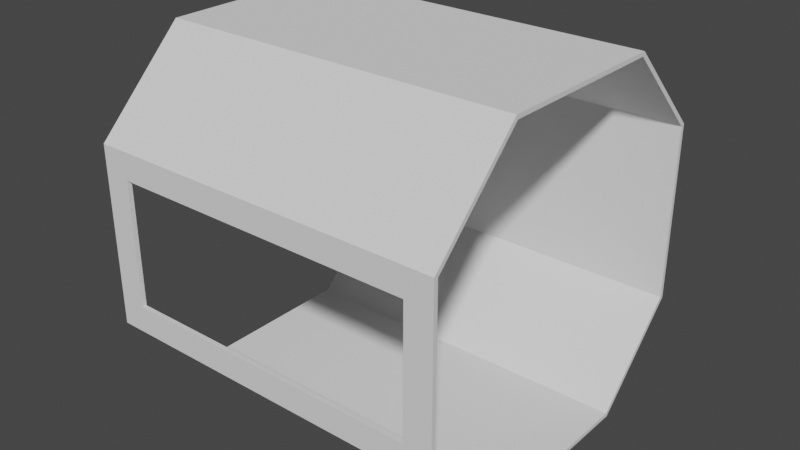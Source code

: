 # Source: CorridorStraightSectionWindow1.blend  (saved by Blender 2.81.16; exported with 4.5.12 LTS)
import bpy
from mathutils import Matrix  # noqa: F401  (used for matrix-valued properties, if any)

bpy.ops.wm.read_factory_settings(use_empty=True)
scene = bpy.context.scene
scene.name = 'Scene'

# ---- collections
col_collection = bpy.data.collections.new('Collection'); scene.collection.children.link(col_collection)

# ---- node groups
ng_auto_smooth = bpy.data.node_groups.new('Auto Smooth', 'GeometryNodeTree')
_s = ng_auto_smooth.interface.new_socket(name='Geometry', in_out='OUTPUT', socket_type='NodeSocketGeometry')
_s = ng_auto_smooth.interface.new_socket(name='Geometry', in_out='INPUT', socket_type='NodeSocketGeometry')
_s = ng_auto_smooth.interface.new_socket(name='Angle', in_out='INPUT', socket_type='NodeSocketFloat')
_s.subtype = 'ANGLE'
_s.min_value = 0.0
_s.max_value = 3.142
ng_auto_smooth.is_modifier = True
_N = ng_auto_smooth.nodes; _L = ng_auto_smooth.links
n0 = _N.new('NodeGroupOutput'); n0.name = 'Group Output'; n0.location = (480, -100)
n1 = _N.new('NodeGroupInput'); n1.name = 'Group Input'; n1.location = (-420, -300)
n2 = _N.new('NodeGroupInput'); n2.name = 'Group Input.001'; n2.location = (-60, -100)
n3 = _N.new('GeometryNodeSetShadeSmooth'); n3.name = 'Set Shade Smooth'; n3.location = (120, -100)
n3.domain = 'EDGE'
n4 = _N.new('GeometryNodeSetShadeSmooth'); n4.name = 'Set Shade Smooth.001'; n4.location = (300, -100)
n5 = _N.new('GeometryNodeInputMeshEdgeAngle'); n5.name = 'Edge Angle'; n5.location = (-420, -220)
n6 = _N.new('GeometryNodeInputEdgeSmooth'); n6.name = 'Is Edge Smooth'; n6.location = (-60, -160)
n7 = _N.new('GeometryNodeInputShadeSmooth'); n7.name = 'Is Face Smooth'; n7.location = (-240, -340)
n8 = _N.new('FunctionNodeBooleanMath'); n8.name = 'Boolean Math'; n8.location = (-60, -220)
n9 = _N.new('FunctionNodeCompare'); n9.name = 'Compare'; n9.location = (-240, -180)
n9.operation = 'LESS_EQUAL'
_L.new(n5.outputs[0], n9.inputs[0])
_L.new(n4.outputs[0], n0.inputs[0])
_L.new(n1.outputs[1], n9.inputs[1])
_L.new(n9.outputs[0], n8.inputs[0])
_L.new(n7.outputs[0], n8.inputs[1])
_L.new(n2.outputs[0], n3.inputs[0])
_L.new(n6.outputs[0], n3.inputs[1])
_L.new(n3.outputs[0], n4.inputs[0])
_L.new(n8.outputs[0], n3.inputs[2])
n0.is_active_output = True

# ---- world
world_world = bpy.data.worlds.new('World'); scene.world = world_world
world_world.use_nodes = True; world_world.node_tree.nodes.clear()
_N = world_world.node_tree.nodes; _L = world_world.node_tree.links
n0 = _N.new('ShaderNodeOutputWorld'); n0.name = 'World Output'; n0.location = (300, 300)
n1 = _N.new('ShaderNodeBackground'); n1.name = 'Background'; n1.location = (10, 300)
n1.inputs[0].default_value = (0.05088, 0.05088, 0.05088, 1.0)
_L.new(n1.outputs[0], n0.inputs[0])
n0.is_active_output = True
world_world.color = (0.05088, 0.05088, 0.05088)
world_world.use_sun_shadow = False
world_world.sun_shadow_jitter_overblur = 0.0

# ---- meshes
me_cube = bpy.data.meshes.new('Cube')
me_cube.from_pydata([(-2.0, -1.0, 0.4), (-2.0, -2.0, 1.4), (-2.0, -2.0, 3.4), (-2.0, -1.0, 4.4), (-2.0, 2.0, 1.4), (-2.0, 1.0, 0.4), (-2.0, 1.0, 4.4), (-2.0, 2.0, 3.4), (2.0, -2.0, 1.4), (2.0, -1.0, 0.4), (2.0, -1.0, 4.4), (2.0, -2.0, 3.4), (2.0, 1.0, 0.4), (2.0, 2.0, 1.4), (2.0, 2.0, 3.4), (2.0, 1.0, 4.4), (1.7, -2.0, 1.7), (-1.7, -2.0, 1.7), (-1.7, -2.0, 3.1), (1.7, -2.0, 3.1)], [], [(15, 6, 3, 10), (4, 7, 14, 13), (6, 15, 14, 7), (10, 3, 2, 11), (5, 12, 9, 0), (12, 5, 4, 13), (0, 9, 8, 1), (16, 17, 1, 8), (18, 19, 11, 2), (17, 18, 2, 1), (19, 16, 8, 11)])
me_cube.polygons.foreach_set('use_smooth', [True] * 11)
_uv = me_cube.uv_layers.new(name='UVMap')
_uv.uv.foreach_set('vector', [0.625, 0.5625, 0.875, 0.5625, 0.875, 0.6875, 0.625, 0.6875, 0.4375, 0.25, 0.5625, 0.25, 0.5625, 0.5, 0.4375, 0.5, 0.875, 0.5625, 0.625, 0.5625, 0.625, 0.5, 0.875, 0.5, 0.625, 0.6875, 0.875, 0.6875, 0.875, 0.75, 0.625, 0.75, 0.125, 0.5625, 0.375, 0.5625, 0.375, 0.6875, 0.125, 0.6875, 0.375, 0.5625, 0.125, 0.5625, 0.4375, 0.25, 0.4375, 0.5, 0.125, 0.6875, 0.375, 0.6875, 0.4375, 0.75, 0.4375, 1.0, 0.4563, 0.7688, 0.4563, 0.9813, 0.4375, 1.0, 0.4375, 0.75, 0.5437, 0.9812, 0.5437, 0.7687, 0.5625, 0.75, 0.5625, 1.0, 0.4563, 0.9813, 0.5437, 0.9812, 0.5625, 1.0, 0.4375, 1.0, 0.5437, 0.7687, 0.4563, 0.7688, 0.4375, 0.75, 0.5625, 0.75])
me_cube.use_remesh_fix_poles = True
me_cube.use_remesh_preserve_attributes = False
me_cube.use_mirror_vertex_groups = False
me_cube.update()

# ---- objects
ob_straightcorridorwindow1 = bpy.data.objects.new('StraightCorridorWindow1', me_cube)

# ---- transforms, parenting, visibility, modifiers, constraints
ob_straightcorridorwindow1.location = (0.0, 0.0, 0.0)
ob_straightcorridorwindow1.lineart.crease_threshold = 0.0
_m = ob_straightcorridorwindow1.modifiers.new('Solidify', 'SOLIDIFY')
_m.thickness = 0.05
_m.nonmanifold_thickness_mode = 'FIXED'
_m.nonmanifold_merge_threshold = 0.0003
_m = ob_straightcorridorwindow1.modifiers.new('Auto Smooth', 'NODES')
_m.node_group = ng_auto_smooth
_gi = [s.identifier for s in ng_auto_smooth.interface.items_tree if s.item_type == 'SOCKET' and s.in_out == 'INPUT']
_m[_gi[1]] = 0.5236  # Angle

# ---- collection membership
col_collection.objects.link(ob_straightcorridorwindow1)

# ---- scene / render settings (as saved in the file)
scene.frame_start = 1; scene.frame_end = 250; scene.frame_set(0)
scene.render.engine = 'BLENDER_EEVEE_NEXT'
scene.cycles.use_denoising = False
scene.cycles.samples = 128
scene.cycles.sampling_pattern = 'TABULATED_SOBOL'
scene.cycles.use_adaptive_sampling = False
scene.cycles.use_light_tree = False
scene.view_settings.view_transform = 'Filmic'
bpy.context.view_layer.update()

# ---- added for rendering (the .blend has no active camera and no usable light): camera, sun
cam_auto = bpy.data.cameras.new('AutoCamera')
cam_auto.lens = 50.0
cam_auto.sensor_width = 36.0
cam_auto.clip_end = 1000.0
ob_auto_camera = bpy.data.objects.new('AutoCamera', cam_auto)
scene.collection.objects.link(ob_auto_camera)
ob_auto_camera.location = (6.41014, -7.69217, 7.52812)
ob_auto_camera.rotation_euler = (1.09748, -7.21219e-08, 0.694738)
scene.camera = ob_auto_camera
light_auto_sun = bpy.data.lights.new('AutoSun', 'SUN')
light_auto_sun.energy = 3.0
light_auto_sun.angle = 0.0523599
ob_auto_sun = bpy.data.objects.new('AutoSun', light_auto_sun)
scene.collection.objects.link(ob_auto_sun)
ob_auto_sun.rotation_euler = (0.872665, 0.174533, 0.523599)
bpy.context.view_layer.update()
